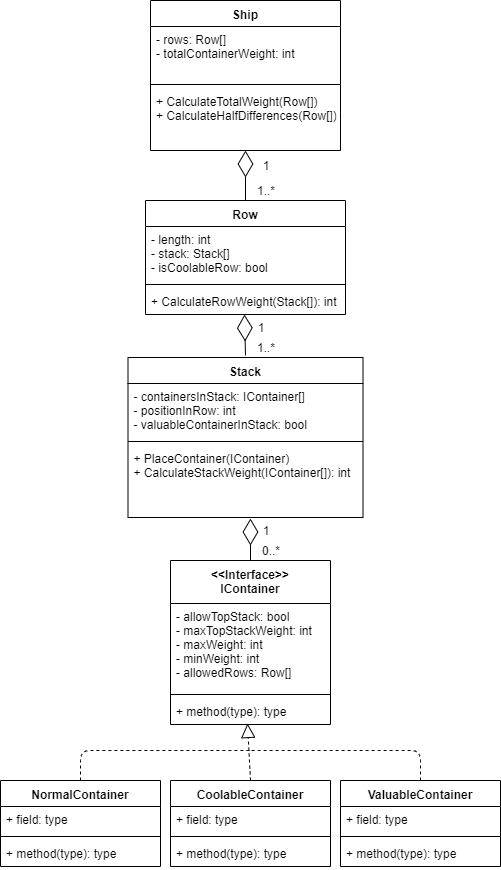

The diagram above was exported from draw.io. Its source (the exported page's mxGraphModel, read from the mxfile embedded in the PNG):
<mxGraphModel dx="1422" dy="1833" grid="1" gridSize="10" guides="1" tooltips="1" connect="1" arrows="1" fold="1" page="1" pageScale="1" pageWidth="850" pageHeight="1100" math="0" shadow="0">
  <root>
    <mxCell id="0" />
    <mxCell id="1" parent="0" />
    <mxCell id="VKJAlb9QcIwoE9ySe-Vr-9" value="&lt;&lt;Interface&gt;&gt;&#10;IContainer&#10;" style="swimlane;fontStyle=1;align=center;verticalAlign=top;childLayout=stackLayout;horizontal=1;startSize=43;horizontalStack=0;resizeParent=1;resizeParentMax=0;resizeLast=0;collapsible=1;marginBottom=0;" vertex="1" parent="1">
      <mxGeometry x="315" y="510" width="160" height="164" as="geometry" />
    </mxCell>
    <mxCell id="VKJAlb9QcIwoE9ySe-Vr-10" value="- allowTopStack: bool&#10;- maxTopStackWeight: int&#10;- maxWeight: int&#10;- minWeight: int&#10;- allowedRows: Row[]" style="text;strokeColor=none;fillColor=none;align=left;verticalAlign=top;spacingLeft=4;spacingRight=4;overflow=hidden;rotatable=0;points=[[0,0.5],[1,0.5]];portConstraint=eastwest;" vertex="1" parent="VKJAlb9QcIwoE9ySe-Vr-9">
      <mxGeometry y="43" width="160" height="87" as="geometry" />
    </mxCell>
    <mxCell id="VKJAlb9QcIwoE9ySe-Vr-11" value="" style="line;strokeWidth=1;fillColor=none;align=left;verticalAlign=middle;spacingTop=-1;spacingLeft=3;spacingRight=3;rotatable=0;labelPosition=right;points=[];portConstraint=eastwest;" vertex="1" parent="VKJAlb9QcIwoE9ySe-Vr-9">
      <mxGeometry y="130" width="160" height="8" as="geometry" />
    </mxCell>
    <mxCell id="VKJAlb9QcIwoE9ySe-Vr-12" value="+ method(type): type" style="text;strokeColor=none;fillColor=none;align=left;verticalAlign=top;spacingLeft=4;spacingRight=4;overflow=hidden;rotatable=0;points=[[0,0.5],[1,0.5]];portConstraint=eastwest;" vertex="1" parent="VKJAlb9QcIwoE9ySe-Vr-9">
      <mxGeometry y="138" width="160" height="26" as="geometry" />
    </mxCell>
    <mxCell id="VKJAlb9QcIwoE9ySe-Vr-13" value="NormalContainer" style="swimlane;fontStyle=1;align=center;verticalAlign=top;childLayout=stackLayout;horizontal=1;startSize=26;horizontalStack=0;resizeParent=1;resizeParentMax=0;resizeLast=0;collapsible=1;marginBottom=0;" vertex="1" parent="1">
      <mxGeometry x="145" y="730" width="160" height="86" as="geometry" />
    </mxCell>
    <mxCell id="VKJAlb9QcIwoE9ySe-Vr-14" value="+ field: type" style="text;strokeColor=none;fillColor=none;align=left;verticalAlign=top;spacingLeft=4;spacingRight=4;overflow=hidden;rotatable=0;points=[[0,0.5],[1,0.5]];portConstraint=eastwest;" vertex="1" parent="VKJAlb9QcIwoE9ySe-Vr-13">
      <mxGeometry y="26" width="160" height="26" as="geometry" />
    </mxCell>
    <mxCell id="VKJAlb9QcIwoE9ySe-Vr-15" value="" style="line;strokeWidth=1;fillColor=none;align=left;verticalAlign=middle;spacingTop=-1;spacingLeft=3;spacingRight=3;rotatable=0;labelPosition=right;points=[];portConstraint=eastwest;" vertex="1" parent="VKJAlb9QcIwoE9ySe-Vr-13">
      <mxGeometry y="52" width="160" height="8" as="geometry" />
    </mxCell>
    <mxCell id="VKJAlb9QcIwoE9ySe-Vr-16" value="+ method(type): type" style="text;strokeColor=none;fillColor=none;align=left;verticalAlign=top;spacingLeft=4;spacingRight=4;overflow=hidden;rotatable=0;points=[[0,0.5],[1,0.5]];portConstraint=eastwest;" vertex="1" parent="VKJAlb9QcIwoE9ySe-Vr-13">
      <mxGeometry y="60" width="160" height="26" as="geometry" />
    </mxCell>
    <mxCell id="VKJAlb9QcIwoE9ySe-Vr-17" value="CoolableContainer&#10;" style="swimlane;fontStyle=1;align=center;verticalAlign=top;childLayout=stackLayout;horizontal=1;startSize=26;horizontalStack=0;resizeParent=1;resizeParentMax=0;resizeLast=0;collapsible=1;marginBottom=0;" vertex="1" parent="1">
      <mxGeometry x="315" y="730" width="160" height="86" as="geometry" />
    </mxCell>
    <mxCell id="VKJAlb9QcIwoE9ySe-Vr-30" value="" style="endArrow=block;dashed=1;endFill=0;endSize=12;html=1;" edge="1" parent="VKJAlb9QcIwoE9ySe-Vr-17">
      <mxGeometry width="160" relative="1" as="geometry">
        <mxPoint x="80" as="sourcePoint" />
        <mxPoint x="77" y="-57" as="targetPoint" />
      </mxGeometry>
    </mxCell>
    <mxCell id="VKJAlb9QcIwoE9ySe-Vr-18" value="+ field: type" style="text;strokeColor=none;fillColor=none;align=left;verticalAlign=top;spacingLeft=4;spacingRight=4;overflow=hidden;rotatable=0;points=[[0,0.5],[1,0.5]];portConstraint=eastwest;" vertex="1" parent="VKJAlb9QcIwoE9ySe-Vr-17">
      <mxGeometry y="26" width="160" height="26" as="geometry" />
    </mxCell>
    <mxCell id="VKJAlb9QcIwoE9ySe-Vr-19" value="" style="line;strokeWidth=1;fillColor=none;align=left;verticalAlign=middle;spacingTop=-1;spacingLeft=3;spacingRight=3;rotatable=0;labelPosition=right;points=[];portConstraint=eastwest;" vertex="1" parent="VKJAlb9QcIwoE9ySe-Vr-17">
      <mxGeometry y="52" width="160" height="8" as="geometry" />
    </mxCell>
    <mxCell id="VKJAlb9QcIwoE9ySe-Vr-20" value="+ method(type): type" style="text;strokeColor=none;fillColor=none;align=left;verticalAlign=top;spacingLeft=4;spacingRight=4;overflow=hidden;rotatable=0;points=[[0,0.5],[1,0.5]];portConstraint=eastwest;" vertex="1" parent="VKJAlb9QcIwoE9ySe-Vr-17">
      <mxGeometry y="60" width="160" height="26" as="geometry" />
    </mxCell>
    <mxCell id="VKJAlb9QcIwoE9ySe-Vr-21" value="ValuableContainer" style="swimlane;fontStyle=1;align=center;verticalAlign=top;childLayout=stackLayout;horizontal=1;startSize=26;horizontalStack=0;resizeParent=1;resizeParentMax=0;resizeLast=0;collapsible=1;marginBottom=0;" vertex="1" parent="1">
      <mxGeometry x="485" y="730" width="160" height="86" as="geometry" />
    </mxCell>
    <mxCell id="VKJAlb9QcIwoE9ySe-Vr-22" value="+ field: type" style="text;strokeColor=none;fillColor=none;align=left;verticalAlign=top;spacingLeft=4;spacingRight=4;overflow=hidden;rotatable=0;points=[[0,0.5],[1,0.5]];portConstraint=eastwest;" vertex="1" parent="VKJAlb9QcIwoE9ySe-Vr-21">
      <mxGeometry y="26" width="160" height="26" as="geometry" />
    </mxCell>
    <mxCell id="VKJAlb9QcIwoE9ySe-Vr-23" value="" style="line;strokeWidth=1;fillColor=none;align=left;verticalAlign=middle;spacingTop=-1;spacingLeft=3;spacingRight=3;rotatable=0;labelPosition=right;points=[];portConstraint=eastwest;" vertex="1" parent="VKJAlb9QcIwoE9ySe-Vr-21">
      <mxGeometry y="52" width="160" height="8" as="geometry" />
    </mxCell>
    <mxCell id="VKJAlb9QcIwoE9ySe-Vr-24" value="+ method(type): type" style="text;strokeColor=none;fillColor=none;align=left;verticalAlign=top;spacingLeft=4;spacingRight=4;overflow=hidden;rotatable=0;points=[[0,0.5],[1,0.5]];portConstraint=eastwest;" vertex="1" parent="VKJAlb9QcIwoE9ySe-Vr-21">
      <mxGeometry y="60" width="160" height="26" as="geometry" />
    </mxCell>
    <mxCell id="VKJAlb9QcIwoE9ySe-Vr-25" value="Ship" style="swimlane;fontStyle=1;align=center;verticalAlign=top;childLayout=stackLayout;horizontal=1;startSize=26;horizontalStack=0;resizeParent=1;resizeParentMax=0;resizeLast=0;collapsible=1;marginBottom=0;" vertex="1" parent="1">
      <mxGeometry x="295" y="-50" width="190" height="150" as="geometry" />
    </mxCell>
    <mxCell id="VKJAlb9QcIwoE9ySe-Vr-26" value="- rows: Row[]&#10;- totalContainerWeight: int" style="text;strokeColor=none;fillColor=none;align=left;verticalAlign=top;spacingLeft=4;spacingRight=4;overflow=hidden;rotatable=0;points=[[0,0.5],[1,0.5]];portConstraint=eastwest;" vertex="1" parent="VKJAlb9QcIwoE9ySe-Vr-25">
      <mxGeometry y="26" width="190" height="54" as="geometry" />
    </mxCell>
    <mxCell id="VKJAlb9QcIwoE9ySe-Vr-27" value="" style="line;strokeWidth=1;fillColor=none;align=left;verticalAlign=middle;spacingTop=-1;spacingLeft=3;spacingRight=3;rotatable=0;labelPosition=right;points=[];portConstraint=eastwest;" vertex="1" parent="VKJAlb9QcIwoE9ySe-Vr-25">
      <mxGeometry y="80" width="190" height="8" as="geometry" />
    </mxCell>
    <mxCell id="VKJAlb9QcIwoE9ySe-Vr-28" value="+ CalculateTotalWeight(Row[])&#10;+ CalculateHalfDifferences(Row[])" style="text;strokeColor=none;fillColor=none;align=left;verticalAlign=top;spacingLeft=4;spacingRight=4;overflow=hidden;rotatable=0;points=[[0,0.5],[1,0.5]];portConstraint=eastwest;" vertex="1" parent="VKJAlb9QcIwoE9ySe-Vr-25">
      <mxGeometry y="88" width="190" height="62" as="geometry" />
    </mxCell>
    <mxCell id="VKJAlb9QcIwoE9ySe-Vr-32" value="" style="endArrow=diamondThin;endFill=0;endSize=24;html=1;entryX=0.521;entryY=1.014;entryDx=0;entryDy=0;entryPerimeter=0;exitX=0.5;exitY=0;exitDx=0;exitDy=0;" edge="1" parent="1" source="VKJAlb9QcIwoE9ySe-Vr-9" target="VKJAlb9QcIwoE9ySe-Vr-45">
      <mxGeometry width="160" relative="1" as="geometry">
        <mxPoint x="110" y="500" as="sourcePoint" />
        <mxPoint x="390" y="414" as="targetPoint" />
      </mxGeometry>
    </mxCell>
    <mxCell id="VKJAlb9QcIwoE9ySe-Vr-33" value="1" style="text;html=1;strokeColor=none;fillColor=none;align=center;verticalAlign=middle;whiteSpace=wrap;rounded=0;" vertex="1" parent="1">
      <mxGeometry x="390" y="470" width="40" height="20" as="geometry" />
    </mxCell>
    <mxCell id="VKJAlb9QcIwoE9ySe-Vr-34" value="0..*" style="text;html=1;strokeColor=none;fillColor=none;align=center;verticalAlign=middle;whiteSpace=wrap;rounded=0;" vertex="1" parent="1">
      <mxGeometry x="395" y="490" width="40" height="20" as="geometry" />
    </mxCell>
    <mxCell id="VKJAlb9QcIwoE9ySe-Vr-36" value="" style="endArrow=none;dashed=1;html=1;exitX=0.5;exitY=0;exitDx=0;exitDy=0;" edge="1" parent="1" source="VKJAlb9QcIwoE9ySe-Vr-13">
      <mxGeometry width="50" height="50" relative="1" as="geometry">
        <mxPoint x="185" y="654" as="sourcePoint" />
        <mxPoint x="395" y="700" as="targetPoint" />
        <Array as="points">
          <mxPoint x="225" y="700" />
        </Array>
      </mxGeometry>
    </mxCell>
    <mxCell id="VKJAlb9QcIwoE9ySe-Vr-37" value="" style="endArrow=none;dashed=1;html=1;exitX=0.5;exitY=0;exitDx=0;exitDy=0;" edge="1" parent="1" source="VKJAlb9QcIwoE9ySe-Vr-21">
      <mxGeometry width="50" height="50" relative="1" as="geometry">
        <mxPoint x="495" y="664" as="sourcePoint" />
        <mxPoint x="395" y="700" as="targetPoint" />
        <Array as="points">
          <mxPoint x="565" y="700" />
        </Array>
      </mxGeometry>
    </mxCell>
    <mxCell id="VKJAlb9QcIwoE9ySe-Vr-38" value="Row" style="swimlane;fontStyle=1;align=center;verticalAlign=top;childLayout=stackLayout;horizontal=1;startSize=26;horizontalStack=0;resizeParent=1;resizeParentMax=0;resizeLast=0;collapsible=1;marginBottom=0;" vertex="1" parent="1">
      <mxGeometry x="290" y="150" width="200" height="114" as="geometry" />
    </mxCell>
    <mxCell id="VKJAlb9QcIwoE9ySe-Vr-39" value="- length: int&#10;- stack: Stack[]&#10;- isCoolableRow: bool" style="text;strokeColor=none;fillColor=none;align=left;verticalAlign=top;spacingLeft=4;spacingRight=4;overflow=hidden;rotatable=0;points=[[0,0.5],[1,0.5]];portConstraint=eastwest;" vertex="1" parent="VKJAlb9QcIwoE9ySe-Vr-38">
      <mxGeometry y="26" width="200" height="54" as="geometry" />
    </mxCell>
    <mxCell id="VKJAlb9QcIwoE9ySe-Vr-40" value="" style="line;strokeWidth=1;fillColor=none;align=left;verticalAlign=middle;spacingTop=-1;spacingLeft=3;spacingRight=3;rotatable=0;labelPosition=right;points=[];portConstraint=eastwest;" vertex="1" parent="VKJAlb9QcIwoE9ySe-Vr-38">
      <mxGeometry y="80" width="200" height="8" as="geometry" />
    </mxCell>
    <mxCell id="VKJAlb9QcIwoE9ySe-Vr-41" value="+ CalculateRowWeight(Stack[]): int" style="text;strokeColor=none;fillColor=none;align=left;verticalAlign=top;spacingLeft=4;spacingRight=4;overflow=hidden;rotatable=0;points=[[0,0.5],[1,0.5]];portConstraint=eastwest;" vertex="1" parent="VKJAlb9QcIwoE9ySe-Vr-38">
      <mxGeometry y="88" width="200" height="26" as="geometry" />
    </mxCell>
    <mxCell id="VKJAlb9QcIwoE9ySe-Vr-42" value="Stack" style="swimlane;fontStyle=1;align=center;verticalAlign=top;childLayout=stackLayout;horizontal=1;startSize=26;horizontalStack=0;resizeParent=1;resizeParentMax=0;resizeLast=0;collapsible=1;marginBottom=0;" vertex="1" parent="1">
      <mxGeometry x="272.5" y="307" width="235" height="160" as="geometry" />
    </mxCell>
    <mxCell id="VKJAlb9QcIwoE9ySe-Vr-43" value="- containersInStack: IContainer[]&#10;- positionInRow: int&#10;- valuableContainerInStack: bool" style="text;strokeColor=none;fillColor=none;align=left;verticalAlign=top;spacingLeft=4;spacingRight=4;overflow=hidden;rotatable=0;points=[[0,0.5],[1,0.5]];portConstraint=eastwest;" vertex="1" parent="VKJAlb9QcIwoE9ySe-Vr-42">
      <mxGeometry y="26" width="235" height="54" as="geometry" />
    </mxCell>
    <mxCell id="VKJAlb9QcIwoE9ySe-Vr-44" value="" style="line;strokeWidth=1;fillColor=none;align=left;verticalAlign=middle;spacingTop=-1;spacingLeft=3;spacingRight=3;rotatable=0;labelPosition=right;points=[];portConstraint=eastwest;" vertex="1" parent="VKJAlb9QcIwoE9ySe-Vr-42">
      <mxGeometry y="80" width="235" height="8" as="geometry" />
    </mxCell>
    <mxCell id="VKJAlb9QcIwoE9ySe-Vr-45" value="+ PlaceContainer(IContainer)&#10;+ CalculateStackWeight(IContainer[]): int" style="text;strokeColor=none;fillColor=none;align=left;verticalAlign=top;spacingLeft=4;spacingRight=4;overflow=hidden;rotatable=0;points=[[0,0.5],[1,0.5]];portConstraint=eastwest;" vertex="1" parent="VKJAlb9QcIwoE9ySe-Vr-42">
      <mxGeometry y="88" width="235" height="72" as="geometry" />
    </mxCell>
    <mxCell id="VKJAlb9QcIwoE9ySe-Vr-46" value="" style="endArrow=diamondThin;endFill=0;endSize=24;html=1;exitX=0.5;exitY=0;exitDx=0;exitDy=0;" edge="1" parent="1" source="VKJAlb9QcIwoE9ySe-Vr-38" target="VKJAlb9QcIwoE9ySe-Vr-28">
      <mxGeometry width="160" relative="1" as="geometry">
        <mxPoint x="389" y="170" as="sourcePoint" />
        <mxPoint x="389" y="120" as="targetPoint" />
      </mxGeometry>
    </mxCell>
    <mxCell id="VKJAlb9QcIwoE9ySe-Vr-48" value="1" style="text;html=1;strokeColor=none;fillColor=none;align=center;verticalAlign=middle;whiteSpace=wrap;rounded=0;" vertex="1" parent="1">
      <mxGeometry x="390" y="105" width="40" height="20" as="geometry" />
    </mxCell>
    <mxCell id="VKJAlb9QcIwoE9ySe-Vr-49" value="1..*" style="text;html=1;strokeColor=none;fillColor=none;align=center;verticalAlign=middle;whiteSpace=wrap;rounded=0;" vertex="1" parent="1">
      <mxGeometry x="390" y="130" width="40" height="20" as="geometry" />
    </mxCell>
    <mxCell id="VKJAlb9QcIwoE9ySe-Vr-50" value="1" style="text;html=1;strokeColor=none;fillColor=none;align=center;verticalAlign=middle;whiteSpace=wrap;rounded=0;" vertex="1" parent="1">
      <mxGeometry x="385" y="267" width="40" height="20" as="geometry" />
    </mxCell>
    <mxCell id="VKJAlb9QcIwoE9ySe-Vr-51" value="1..*" style="text;html=1;strokeColor=none;fillColor=none;align=center;verticalAlign=middle;whiteSpace=wrap;rounded=0;" vertex="1" parent="1">
      <mxGeometry x="390" y="287" width="40" height="20" as="geometry" />
    </mxCell>
    <mxCell id="VKJAlb9QcIwoE9ySe-Vr-47" value="" style="endArrow=diamondThin;endFill=0;endSize=24;html=1;exitX=0.5;exitY=0;exitDx=0;exitDy=0;" edge="1" parent="1">
      <mxGeometry width="160" relative="1" as="geometry">
        <mxPoint x="390" y="305" as="sourcePoint" />
        <mxPoint x="389" y="264" as="targetPoint" />
      </mxGeometry>
    </mxCell>
  </root>
</mxGraphModel>